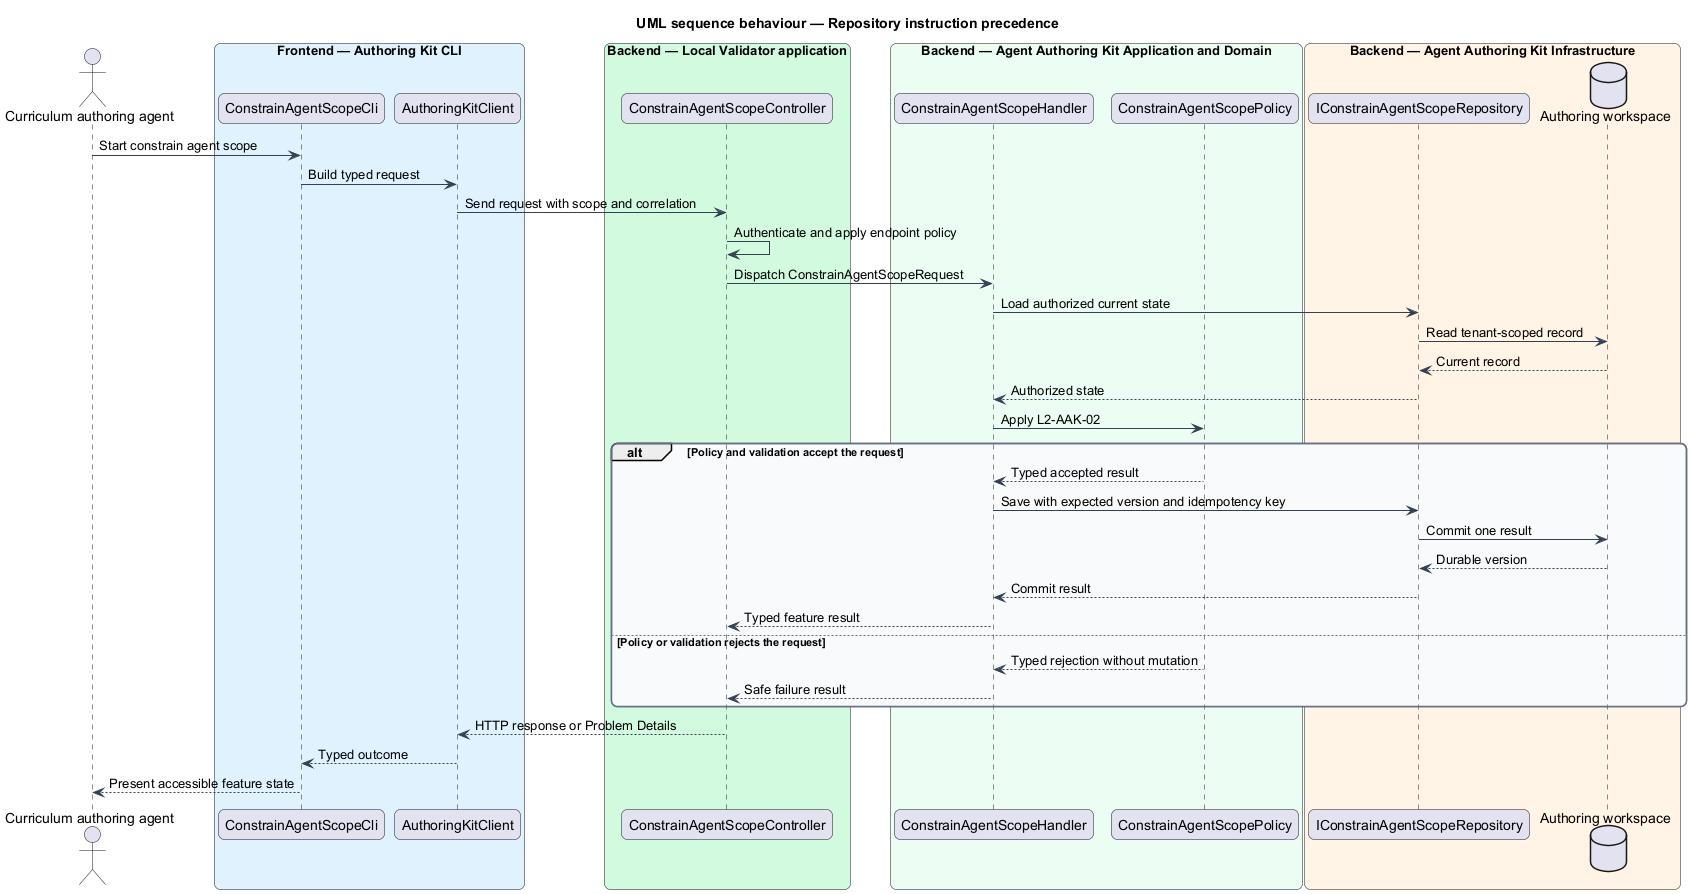

The diagram above was rendered by PlantUML. Its source (embedded in the PNG):
@startuml
title UML sequence behaviour — Repository instruction precedence
skinparam backgroundColor #FFFFFF
skinparam shadowing false
skinparam roundcorner 12
skinparam defaultFontName Arial
skinparam ArrowColor #344054
skinparam rectangle {
  BorderColor #344054
  FontColor #101828
}
skinparam package {
  BorderColor #667085
  FontColor #101828
  BackgroundColor #F9FAFB
}
actor "Curriculum authoring agent" as actor
box "Frontend — Authoring Kit CLI" #E0F2FE
  participant "ConstrainAgentScopeCli" as entry
  participant "AuthoringKitClient" as client
end box
box "Backend — Local Validator application" #D1FADF
  participant "ConstrainAgentScopeController" as controller
end box
box "Backend — Agent Authoring Kit Application and Domain" #ECFDF3
  participant "ConstrainAgentScopeHandler" as handler
  participant "ConstrainAgentScopePolicy" as policy
end box
box "Backend — Agent Authoring Kit Infrastructure" #FFF4E5
  participant "IConstrainAgentScopeRepository" as repository
  database "Authoring workspace" as store
end box
actor -> entry : Start constrain agent scope
entry -> client : Build typed request
client -> controller : Send request with scope and correlation
controller -> controller : Authenticate and apply endpoint policy
controller -> handler : Dispatch ConstrainAgentScopeRequest
handler -> repository : Load authorized current state
repository -> store : Read tenant-scoped record
store --> repository : Current record
repository --> handler : Authorized state
handler -> policy : Apply L2-AAK-02
alt Policy and validation accept the request
  policy --> handler : Typed accepted result
  handler -> repository : Save with expected version and idempotency key
  repository -> store : Commit one result
  store --> repository : Durable version
  repository --> handler : Commit result
  handler --> controller : Typed feature result
else Policy or validation rejects the request
  policy --> handler : Typed rejection without mutation
  handler --> controller : Safe failure result
end
controller --> client : HTTP response or Problem Details
client --> entry : Typed outcome
entry --> actor : Present accessible feature state
@enduml